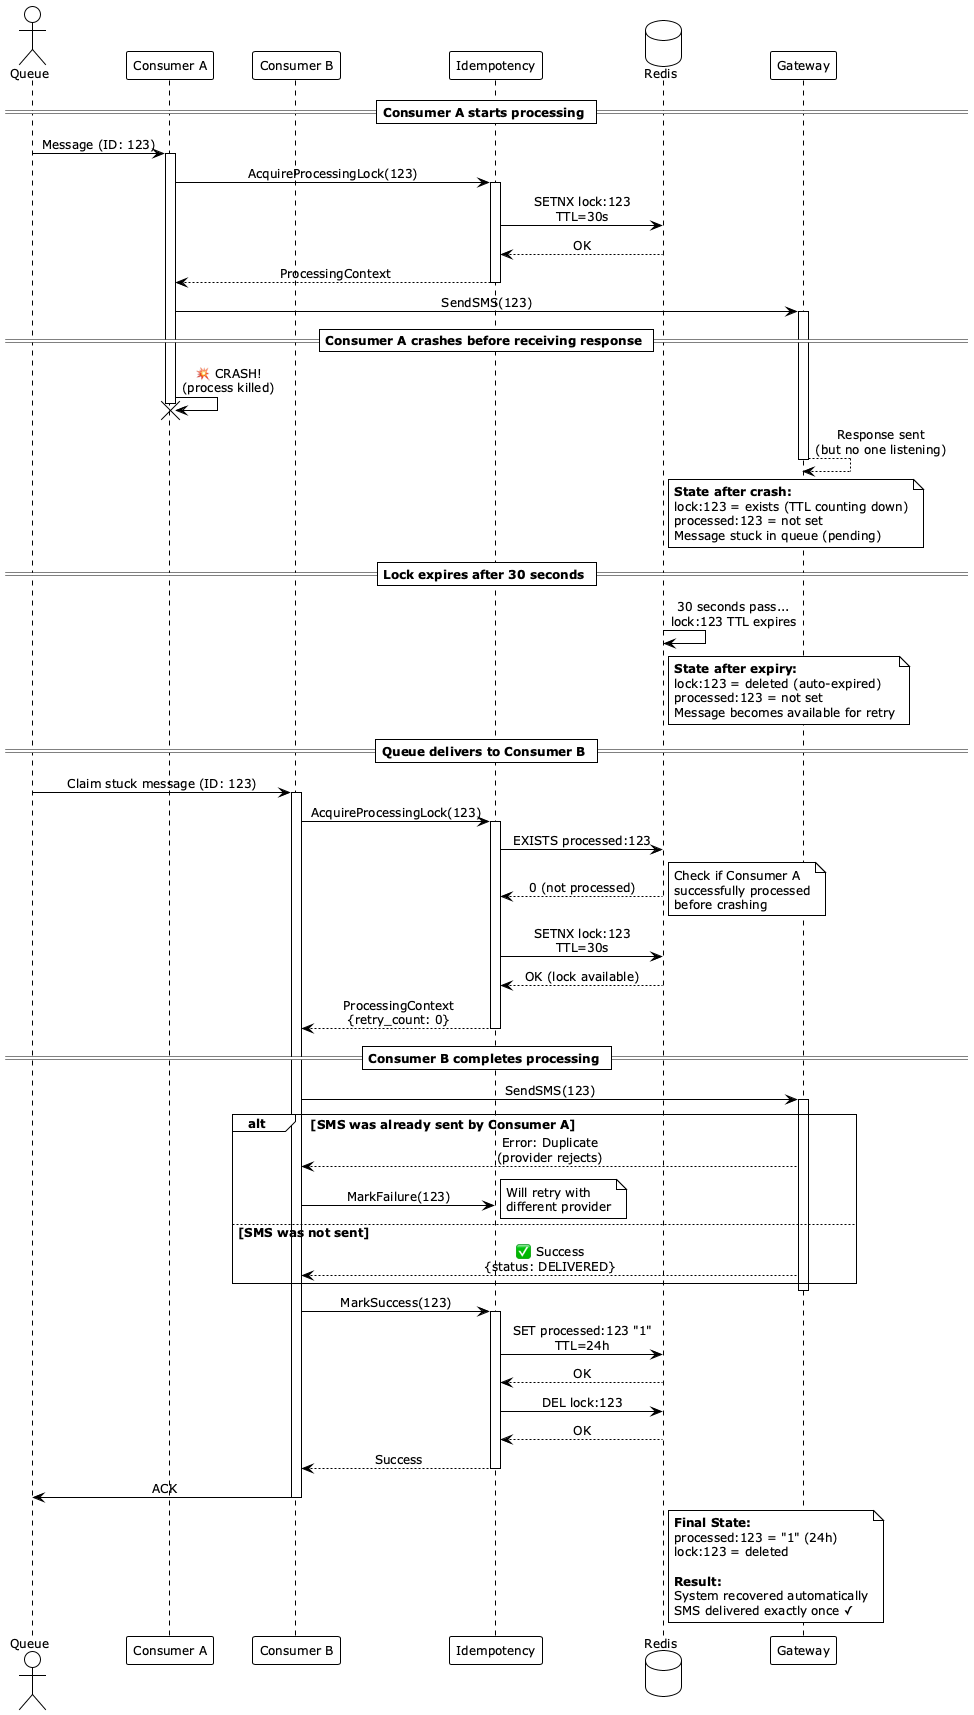

The diagram above was rendered by PlantUML. Its source (embedded in the PNG):
@startuml Idempotency - Processor Crash Recovery
!theme plain
skinparam sequenceMessageAlign center
skinparam defaultFontSize 12

actor Queue
participant "Consumer A" as ConsumerA
participant "Consumer B" as ConsumerB
participant "Idempotency" as Idempotency
database Redis
participant "Gateway" as Gateway

== Consumer A starts processing ==

Queue -> ConsumerA: Message (ID: 123)
activate ConsumerA

ConsumerA -> Idempotency: AcquireProcessingLock(123)
activate Idempotency

Idempotency -> Redis: SETNX lock:123\nTTL=30s
Redis --> Idempotency: OK

Idempotency --> ConsumerA: ProcessingContext
deactivate Idempotency

ConsumerA -> Gateway: SendSMS(123)
activate Gateway

== Consumer A crashes before receiving response ==

ConsumerA -> ConsumerA: 💥 CRASH!\n(process killed)
destroy ConsumerA

Gateway --> Gateway: Response sent\n(but no one listening)
deactivate Gateway

note right of Redis
  **State after crash:**
  lock:123 = exists (TTL counting down)
  processed:123 = not set
  Message stuck in queue (pending)
end note

== Lock expires after 30 seconds ==

Redis -> Redis: 30 seconds pass...\nlock:123 TTL expires
note right of Redis
  **State after expiry:**
  lock:123 = deleted (auto-expired)
  processed:123 = not set
  Message becomes available for retry
end note

== Queue delivers to Consumer B ==

Queue -> ConsumerB: Claim stuck message (ID: 123)
activate ConsumerB

ConsumerB -> Idempotency: AcquireProcessingLock(123)
activate Idempotency

Idempotency -> Redis: EXISTS processed:123
Redis --> Idempotency: 0 (not processed)

note right
  Check if Consumer A
  successfully processed
  before crashing
end note

Idempotency -> Redis: SETNX lock:123\nTTL=30s
Redis --> Idempotency: OK (lock available)

Idempotency --> ConsumerB: ProcessingContext\n{retry_count: 0}
deactivate Idempotency

== Consumer B completes processing ==

ConsumerB -> Gateway: SendSMS(123)
activate Gateway

alt SMS was already sent by Consumer A
  Gateway --> ConsumerB: Error: Duplicate\n(provider rejects)
  ConsumerB -> Idempotency: MarkFailure(123)
  note right
    Will retry with
    different provider
  end note
else SMS was not sent
  Gateway --> ConsumerB: ✅ Success\n{status: DELIVERED}
end

deactivate Gateway

ConsumerB -> Idempotency: MarkSuccess(123)
activate Idempotency

Idempotency -> Redis: SET processed:123 "1"\nTTL=24h
Redis --> Idempotency: OK

Idempotency -> Redis: DEL lock:123
Redis --> Idempotency: OK

Idempotency --> ConsumerB: Success
deactivate Idempotency

ConsumerB -> Queue: ACK
deactivate ConsumerB

note right of Redis
  **Final State:**
  processed:123 = "1" (24h)
  lock:123 = deleted

  **Result:**
  System recovered automatically
  SMS delivered exactly once ✓
end note

@enduml